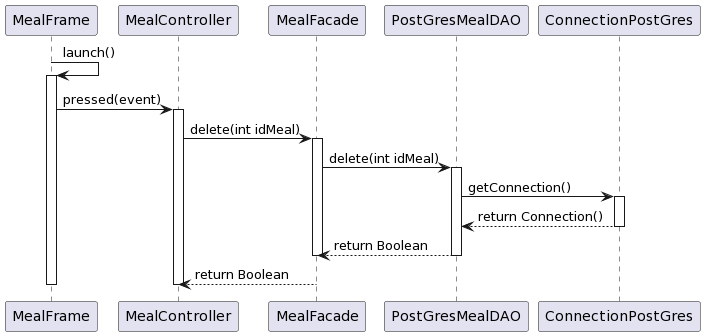

The diagram above was rendered by PlantUML. Its source (embedded in the PNG):
@startuml
MealFrame -> MealFrame : launch()
activate MealFrame

MealFrame -> MealController: pressed(event)
activate MealController

MealController -> MealFacade: delete(int idMeal)
activate MealFacade

MealFacade -> PostGresMealDAO : delete(int idMeal)
activate PostGresMealDAO

PostGresMealDAO -> ConnectionPostGres : getConnection()
activate ConnectionPostGres
ConnectionPostGres --> PostGresMealDAO : return Connection()
deactivate ConnectionPostGres
PostGresMealDAO --> MealFacade : return Boolean
deactivate PostGresMealDAO
deactivate MealFacade

MealFacade --> MealController : return Boolean
deactivate MealController
deactivate MealFrame
@enduml